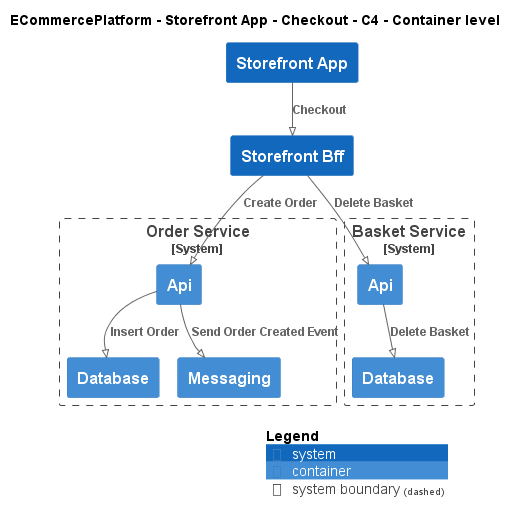

The diagram above was rendered by PlantUML. Its source (embedded in the PNG):
@startuml
!pragma layout smetana
!include ..\..\..\..\..\.c4s\C4_Container.puml

AddElementTag("c4interflow:lifecycle:new", $bgColor=green, $fontColor=#ffffff, $borderColor=green, $shadowing="False")
AddElementTag("c4interflow:lifecycle:changed", $bgColor=orange, $fontColor=#ffffff, $borderColor=orange, $shadowing="False")
AddElementTag("c4interflow:lifecycle:removed", $bgColor=red, $fontColor=#ffffff, $borderColor=red, $shadowing="False")

AddRelTag("c4interflow:lifecycle:new", $textColor=green, $lineColor=green)
AddRelTag("c4interflow:lifecycle:changed", $textColor=orange, $lineColor=orange)
AddRelTag("c4interflow:lifecycle:removed", $textColor=red, $lineColor=red)

SHOW_PERSON_PORTRAIT()
LAYOUT_TOP_DOWN()

skinparam linetype polyline

title ECommercePlatform - Storefront App - Checkout - C4 - Container level

System(ECommercePlatform.SoftwareSystems.StorefrontApp, "Storefront App", "")
System(ECommercePlatform.SoftwareSystems.StorefrontBff, "Storefront Bff", "")

System_Boundary(ECommercePlatform.SoftwareSystems.OrderService, "Order Service") {
    Container(ECommercePlatform.SoftwareSystems.OrderService.Containers.Api, "Api", "", "")
    Container(ECommercePlatform.SoftwareSystems.OrderService.Containers.Database, "Database", "", "")
    Container(ECommercePlatform.SoftwareSystems.OrderService.Containers.Messaging, "Messaging", "", "")
}

System_Boundary(ECommercePlatform.SoftwareSystems.BasketService, "Basket Service") {
    Container(ECommercePlatform.SoftwareSystems.BasketService.Containers.Api, "Api", "", "")
    Container(ECommercePlatform.SoftwareSystems.BasketService.Containers.Database, "Database", "", "")
}

Rel(ECommercePlatform.SoftwareSystems.StorefrontApp, ECommercePlatform.SoftwareSystems.StorefrontBff, "Checkout")
Rel(ECommercePlatform.SoftwareSystems.StorefrontBff, ECommercePlatform.SoftwareSystems.OrderService.Containers.Api, "Create Order")
Rel(ECommercePlatform.SoftwareSystems.OrderService.Containers.Api, ECommercePlatform.SoftwareSystems.OrderService.Containers.Database, "Insert Order")
Rel(ECommercePlatform.SoftwareSystems.OrderService.Containers.Api, ECommercePlatform.SoftwareSystems.OrderService.Containers.Messaging, "Send Order Created Event")
Rel(ECommercePlatform.SoftwareSystems.StorefrontBff, ECommercePlatform.SoftwareSystems.BasketService.Containers.Api, "Delete Basket")
Rel(ECommercePlatform.SoftwareSystems.BasketService.Containers.Api, ECommercePlatform.SoftwareSystems.BasketService.Containers.Database, "Delete Basket")


SHOW_LEGEND()
@enduml